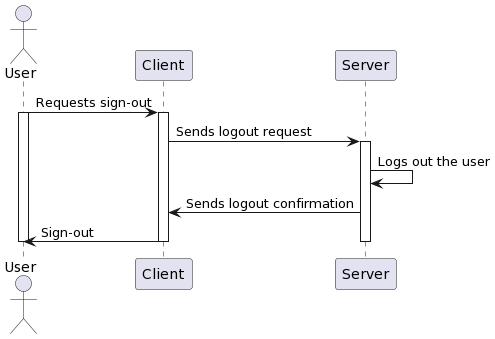

The diagram above was rendered by PlantUML. Its source (embedded in the PNG):
@startuml
actor User
participant "Client" as C
participant "Server" as S

User -> C: Requests sign-out
activate User
activate C

C -> S: Sends logout request
activate S

S -> S: Logs out the user
S -> C: Sends logout confirmation
C -> User: Sign-out

deactivate User
deactivate C
deactivate S
@enduml